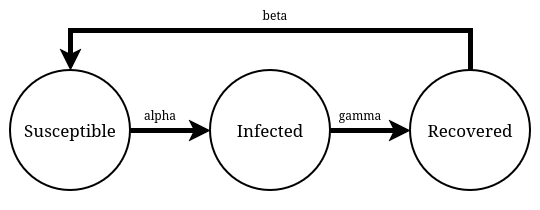

The diagram above was exported from draw.io. Its source (the exported page's mxGraphModel, read from the mxfile embedded in the PNG):
<mxGraphModel dx="1094" dy="702" grid="1" gridSize="10" guides="1" tooltips="1" connect="1" arrows="1" fold="1" page="1" pageScale="1" pageWidth="850" pageHeight="1100" math="0" shadow="0">
  <root>
    <mxCell id="0" />
    <mxCell id="1" parent="0" />
    <mxCell id="Y2O1yKW7Zz92RVv41Lm7-1" parent="1" style="rounded=0;whiteSpace=wrap;html=1;strokeColor=none;fillColor=default;fillStyle=solid;" value="" vertex="1">
      <mxGeometry height="210" width="540" x="150" y="210" as="geometry" />
    </mxCell>
    <mxCell id="daxrLVf84rwbGaKHcyIu-5" edge="1" parent="1" source="daxrLVf84rwbGaKHcyIu-1" style="edgeStyle=orthogonalEdgeStyle;rounded=0;orthogonalLoop=1;jettySize=auto;html=1;strokeWidth=5;" target="daxrLVf84rwbGaKHcyIu-2" value="">
      <mxGeometry relative="1" as="geometry" />
    </mxCell>
    <mxCell id="daxrLVf84rwbGaKHcyIu-1" parent="1" style="ellipse;whiteSpace=wrap;html=1;shapeInside=1;aspect=fixed;strokeWidth=2;" value="&lt;font style=&quot;font-size: 17px;&quot;&gt;Susceptible&lt;/font&gt;" vertex="1">
      <mxGeometry height="120" width="120" x="160" y="280" as="geometry" />
    </mxCell>
    <mxCell id="daxrLVf84rwbGaKHcyIu-6" edge="1" parent="1" source="daxrLVf84rwbGaKHcyIu-2" style="edgeStyle=orthogonalEdgeStyle;rounded=0;orthogonalLoop=1;jettySize=auto;html=1;entryX=0;entryY=0.5;entryDx=0;entryDy=0;fontSize=20;strokeWidth=5;" target="daxrLVf84rwbGaKHcyIu-3">
      <mxGeometry relative="1" as="geometry" />
    </mxCell>
    <mxCell id="daxrLVf84rwbGaKHcyIu-2" parent="1" style="ellipse;whiteSpace=wrap;html=1;shapeInside=1;aspect=fixed;strokeWidth=2;" value="&lt;font style=&quot;font-size: 17px;&quot;&gt;Infected&lt;/font&gt;" vertex="1">
      <mxGeometry height="120" width="120" x="360" y="280" as="geometry" />
    </mxCell>
    <mxCell id="daxrLVf84rwbGaKHcyIu-7" edge="1" parent="1" source="daxrLVf84rwbGaKHcyIu-3" style="edgeStyle=orthogonalEdgeStyle;rounded=0;orthogonalLoop=1;jettySize=auto;html=1;exitX=0.5;exitY=0;exitDx=0;exitDy=0;entryX=0.5;entryY=0;entryDx=0;entryDy=0;strokeWidth=5;" target="daxrLVf84rwbGaKHcyIu-1">
      <mxGeometry relative="1" as="geometry">
        <Array as="points">
          <mxPoint x="620" y="240" />
          <mxPoint x="220" y="240" />
        </Array>
      </mxGeometry>
    </mxCell>
    <mxCell id="daxrLVf84rwbGaKHcyIu-3" parent="1" style="ellipse;whiteSpace=wrap;html=1;shapeInside=1;aspect=fixed;strokeWidth=2;" value="&lt;font style=&quot;font-size: 17px;&quot;&gt;Recovered&lt;/font&gt;" vertex="1">
      <mxGeometry height="120" width="120" x="560" y="280" as="geometry" />
    </mxCell>
    <mxCell id="daxrLVf84rwbGaKHcyIu-10" parent="1" style="text;html=1;whiteSpace=wrap;strokeColor=none;fillColor=none;align=center;verticalAlign=middle;rounded=0;" value="alpha" vertex="1">
      <mxGeometry height="30" width="60" x="280" y="310" as="geometry" />
    </mxCell>
    <mxCell id="daxrLVf84rwbGaKHcyIu-11" parent="1" style="text;html=1;whiteSpace=wrap;strokeColor=none;fillColor=none;align=center;verticalAlign=middle;rounded=0;" value="gamma" vertex="1">
      <mxGeometry height="30" width="60" x="480" y="310" as="geometry" />
    </mxCell>
    <mxCell id="daxrLVf84rwbGaKHcyIu-12" parent="1" style="text;html=1;whiteSpace=wrap;strokeColor=none;fillColor=none;align=center;verticalAlign=middle;rounded=0;" value="&lt;div&gt;beta&lt;/div&gt;" vertex="1">
      <mxGeometry height="30" width="60" x="395" y="210" as="geometry" />
    </mxCell>
  </root>
</mxGraphModel>